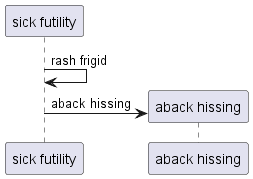

The diagram above was rendered by PlantUML. Its source (embedded in the PNG):
@startuml
participant "sick futility" as 0
0 -> 0: rash frigid
create participant "aback hissing" as 1
0 -> 1 : aback hissing
@enduml